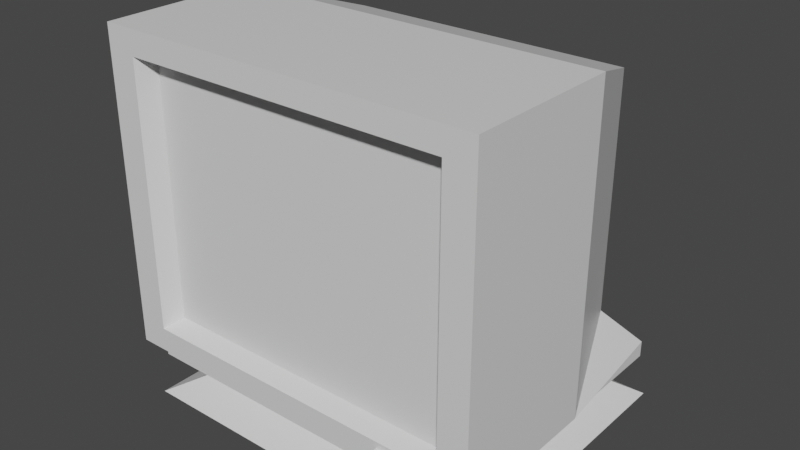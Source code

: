 # Source: Monitor.blend  (saved by Blender 2.83.19; exported with 4.5.12 LTS)
import bpy
from mathutils import Matrix  # noqa: F401  (used for matrix-valued properties, if any)

bpy.ops.wm.read_factory_settings(use_empty=True)
scene = bpy.context.scene
scene.name = 'Scene'

# ---- collections
col_collection = bpy.data.collections.new('Collection'); scene.collection.children.link(col_collection)

# ---- materials (node trees are filled in below, after node groups)
mat_material = bpy.data.materials.new('Material')
mat_material.alpha_threshold = 0.0
mat_material.use_transparent_shadow = False
mat_material.line_color = (0.0, 0.0, 0.0, 1.0)

# ---- material node trees
mat_material.use_nodes = True; mat_material.node_tree.nodes.clear()
_N = mat_material.node_tree.nodes; _L = mat_material.node_tree.links
n0 = _N.new('ShaderNodeOutputMaterial'); n0.name = 'Material Output'; n0.location = (300, 300)
n1 = _N.new('ShaderNodeBsdfPrincipled'); n1.name = 'Principled BSDF'; n1.location = (10, 300)
n1.distribution = 'GGX'
n1.subsurface_method = 'BURLEY'
n1.inputs[2].default_value = 0.4
n1.inputs[3].default_value = 1.45
n1.inputs[27].default_value = (0.0, 0.0, 0.0, 1.0)
n1.inputs[28].default_value = 1.0
_L.new(n1.outputs[0], n0.inputs[0])
n0.is_active_output = True

# ---- world
world_world = bpy.data.worlds.new('World'); scene.world = world_world
world_world.use_nodes = True; world_world.node_tree.nodes.clear()
_N = world_world.node_tree.nodes; _L = world_world.node_tree.links
n0 = _N.new('ShaderNodeOutputWorld'); n0.name = 'World Output'; n0.location = (300, 300)
n1 = _N.new('ShaderNodeBackground'); n1.name = 'Background'; n1.location = (10, 300)
n1.inputs[0].default_value = (0.05088, 0.05088, 0.05088, 1.0)
_L.new(n1.outputs[0], n0.inputs[0])
n0.is_active_output = True
world_world.color = (0.05088, 0.05088, 0.05088)
world_world.use_sun_shadow = False
world_world.sun_shadow_jitter_overblur = 0.0

# ---- meshes
me_cube = bpy.data.meshes.new('Cube')
me_cube.from_pydata([(0.7618, 0.7257, 0.7618), (0.7618, 0.7257, -0.7618), (1.0, -1.0, 1.0), (1.0, -1.0, -1.0), (0.7297, -0.9433, -0.8873), (-0.7618, 0.7257, -0.7618), (-1.0, -1.0, 1.0), (-1.0, -1.0, -1.0), (-0.8463, -1.0, -0.8463), (-0.8463, -1.0, 0.8463), (0.8463, -1.0, 0.8463), (0.8463, -1.0, -0.8463), (-0.7991, -0.8842, -0.7991), (-0.7991, -0.8842, 0.7991), (0.7991, -0.8842, 0.7991), (0.7991, -0.8842, -0.7991), (-0.9203, 0.9203, -1.0), (-0.9203, -0.9203, -1.0), (0.9203, 0.9203, -1.0), (0.9203, -0.9203, -1.0), (-0.9203, 0.9203, -1.104), (-0.9203, -0.9203, -1.104), (0.9203, 0.9203, -1.104), (0.9203, -0.9203, -1.104), (-0.5462, 0.5462, -1.104), (-0.5462, -0.5462, -1.104), (0.5462, 0.5462, -1.104), (0.5462, -0.5462, -1.104), (-0.9516, 0.9516, -1.383), (-0.9516, -0.9516, -1.383), (0.9516, 0.9516, -1.383), (0.9516, -0.9516, -1.383), (0.7297, -0.9433, -0.9699), (0.7297, -1.026, -0.8873), (0.7297, -1.026, -0.9699), (-0.7618, 0.7257, 0.7618), (-1.0, 0.0, -1.0), (1.0, 0.0, 1.0), (-1.0, 0.0, 1.0), (1.0, 0.0, -1.0), (-0.9203, 0.0, -1.0), (0.9203, 0.0, -1.0), (-0.9203, 0.0, -1.104), (0.9203, 0.0, -1.104), (-0.5462, 0.0, -1.104), (0.5462, 0.0, -1.104), (-0.9516, 0.0, -1.383), (0.9516, 0.0, -1.383), (0.7975, -1.026, -0.9699), (0.7975, -1.026, -0.8873), (0.7975, -0.9433, -0.9699), (0.7975, -0.9433, -0.8873), (0.6274, -0.9433, -0.8873), (0.6274, -0.9433, -0.9699), (0.6274, -1.026, -0.8873), (0.6274, -1.026, -0.9699), (0.6951, -1.026, -0.9699), (0.6951, -1.026, -0.8873), (0.6951, -0.9433, -0.9699), (0.6951, -0.9433, -0.8873), (0.5264, -0.9433, -0.8873), (0.5264, -0.9433, -0.9699), (0.5264, -1.026, -0.8873), (0.5264, -1.026, -0.9699), (0.5941, -1.026, -0.9699), (0.5941, -1.026, -0.8873), (0.5941, -0.9433, -0.9699), (0.5941, -0.9433, -0.8873)], [], [(37, 38, 6, 2), (6, 7, 8, 9), (36, 38, 35, 5), (5, 1, 18, 16), (39, 37, 2, 3), (48, 49, 33, 34), (10, 9, 13, 14), (7, 3, 11, 8), (2, 6, 9, 10), (3, 2, 10, 11), (15, 14, 13, 12), (9, 8, 12, 13), (8, 11, 15, 12), (11, 10, 14, 15), (41, 19, 23, 43), (3, 7, 17, 19), (36, 5, 16, 40), (39, 3, 19, 41), (23, 21, 25, 27), (16, 18, 22, 20), (19, 17, 21, 23), (40, 16, 20, 42), (45, 27, 31, 47), (42, 20, 24, 44), (43, 23, 27, 45), (20, 22, 26, 24), (46, 47, 31, 29), (24, 26, 30, 28), (27, 25, 29, 31), (44, 24, 28, 46), (5, 35, 0, 1), (50, 51, 49, 48), (32, 4, 51, 50), (34, 33, 4, 32), (25, 44, 46, 29), (28, 30, 47, 46), (22, 43, 45, 26), (21, 42, 44, 25), (26, 45, 47, 30), (17, 40, 42, 21), (1, 39, 41, 18), (7, 36, 40, 17), (18, 41, 43, 22), (1, 0, 37, 39), (7, 6, 38, 36), (0, 35, 38, 37), (32, 50, 48, 34), (51, 4, 33, 49), (56, 57, 54, 55), (58, 59, 57, 56), (53, 52, 59, 58), (55, 54, 52, 53), (53, 58, 56, 55), (59, 52, 54, 57), (64, 65, 62, 63), (66, 67, 65, 64), (61, 60, 67, 66), (63, 62, 60, 61), (61, 66, 64, 63), (67, 60, 62, 65)])
_uv = me_cube.uv_layers.new(name='UVMap')
_uv.uv.foreach_set('vector', [0.3253, 0.2701, 0.3225, 0.1607, 0.3771, 0.1593, 0.38, 0.2686, 0.2916, 0.07811, 0.1823, 0.08097, 0.1905, 0.07235, 0.283, 0.06993, 0.1837, 0.1356, 0.293, 0.1328, 0.2811, 0.1749, 0.1978, 0.177, 0.1978, 0.177, 0.2, 0.2603, 0.1821, 0.2492, 0.1834, 0.1852, 0.1881, 0.3024, 0.2974, 0.2995, 0.2988, 0.3542, 0.1895, 0.3571, 0.6907, 0.4269, 0.8327, 0.4269, 0.8327, 0.5689, 0.6907, 0.5689, 0.3882, 0.26, 0.3858, 0.1675, 0.3927, 0.1699, 0.395, 0.2573, 0.06961, 0.1488, 0.06466, 0.2837, 0.05468, 0.2729, 0.05887, 0.1588, 0.38, 0.2686, 0.3771, 0.1593, 0.3858, 0.1675, 0.3882, 0.26, 0.1895, 0.3571, 0.2988, 0.3542, 0.2906, 0.3628, 0.1981, 0.3652, 0.4069, 0.967, 0.4069, 0.8467, 0.5272, 0.8467, 0.5272, 0.967, 0.283, 0.06993, 0.1905, 0.07235, 0.1929, 0.06545, 0.2802, 0.06317, 0.05887, 0.1588, 0.05468, 0.2729, 0.04637, 0.2694, 0.05032, 0.1617, 0.1981, 0.3652, 0.2906, 0.3628, 0.2882, 0.3697, 0.2009, 0.372, 0.145, 0.282, 0.07056, 0.2779, 0.0767, 0.2707, 0.1423, 0.2747, 0.06466, 0.2837, 0.06961, 0.1488, 0.0744, 0.1541, 0.07056, 0.2779, 0.1462, 0.1445, 0.1978, 0.177, 0.1834, 0.1852, 0.1454, 0.1501, 0.1455, 0.2877, 0.06466, 0.2837, 0.07056, 0.2779, 0.145, 0.282, 0.0767, 0.2707, 0.0825, 0.161, 0.1045, 0.1824, 0.1035, 0.2476, 0.1834, 0.1852, 0.1821, 0.2492, 0.1776, 0.2472, 0.179, 0.1875, 0.07056, 0.2779, 0.0744, 0.1541, 0.0825, 0.161, 0.0767, 0.2707, 0.1454, 0.1501, 0.1834, 0.1852, 0.179, 0.1875, 0.1432, 0.1586, 0.2191, 0.9419, 0.1869, 0.974, 0.1342, 0.9689, 0.1901, 0.913, 0.1432, 0.1586, 0.179, 0.1875, 0.1623, 0.1951, 0.1359, 0.1852, 0.1423, 0.2747, 0.0767, 0.2707, 0.1035, 0.2476, 0.1367, 0.2474, 0.179, 0.1875, 0.1776, 0.2472, 0.1635, 0.2393, 0.1623, 0.1951, 0.07824, 0.8011, 0.1901, 0.913, 0.1342, 0.9689, 0.02229, 0.857, 0.1869, 0.74, 0.2512, 0.8043, 0.2461, 0.857, 0.1342, 0.7451, 0.08144, 0.974, 0.01721, 0.9098, 0.02229, 0.857, 0.1342, 0.9689, 0.04932, 0.7722, 0.08144, 0.74, 0.1342, 0.7451, 0.07824, 0.8011, 0.1978, 0.177, 0.2811, 0.1749, 0.2833, 0.2581, 0.2, 0.2603, 0.6907, 0.5689, 0.8327, 0.5689, 0.8327, 0.7109, 0.6907, 0.7109, 0.6907, 0.7109, 0.8327, 0.7109, 0.8327, 0.8529, 0.6907, 0.8529, 0.6907, 0.8529, 0.8327, 0.8529, 0.8327, 0.9949, 0.6907, 0.9949, 0.01721, 0.8043, 0.04932, 0.7722, 0.07824, 0.8011, 0.02229, 0.857, 0.1342, 0.7451, 0.2461, 0.857, 0.1901, 0.913, 0.07824, 0.8011, 0.1776, 0.2472, 0.1423, 0.2747, 0.1367, 0.2474, 0.1635, 0.2393, 0.0825, 0.161, 0.1432, 0.1586, 0.1359, 0.1852, 0.1045, 0.1824, 0.2512, 0.9098, 0.2191, 0.9419, 0.1901, 0.913, 0.2461, 0.857, 0.0744, 0.1541, 0.1454, 0.1501, 0.1432, 0.1586, 0.0825, 0.161, 0.2, 0.2603, 0.1455, 0.2877, 0.145, 0.282, 0.1821, 0.2492, 0.06961, 0.1488, 0.1462, 0.1445, 0.1454, 0.1501, 0.0744, 0.1541, 0.1821, 0.2492, 0.145, 0.282, 0.1423, 0.2747, 0.1776, 0.2472, 0.2, 0.2603, 0.2833, 0.2581, 0.2974, 0.2995, 0.1881, 0.3024, 0.1823, 0.08097, 0.2916, 0.07811, 0.293, 0.1328, 0.1837, 0.1356, 0.2833, 0.2581, 0.2811, 0.1749, 0.3225, 0.1607, 0.3253, 0.2701, 0.5487, 0.7109, 0.6907, 0.7109, 0.6907, 0.8529, 0.5487, 0.8529, 0.8327, 0.7109, 0.9747, 0.7109, 0.9747, 0.8529, 0.8327, 0.8529, 0.9873, 0.144, 0.9879, 0.2814, 0.8505, 0.282, 0.85, 0.1446, 0.85, 0.1446, 0.8505, 0.282, 0.7132, 0.2825, 0.7126, 0.1452, 0.7126, 0.1452, 0.7132, 0.2825, 0.5758, 0.2831, 0.5752, 0.1458, 0.5752, 0.1458, 0.5758, 0.2831, 0.4385, 0.2837, 0.4379, 0.1463, 0.712, 0.007827, 0.7126, 0.1452, 0.5752, 0.1458, 0.5747, 0.008397, 0.7132, 0.2825, 0.7137, 0.4199, 0.5764, 0.4205, 0.5758, 0.2831, 0.6753, 0.549, 0.6761, 0.6881, 0.537, 0.6889, 0.5362, 0.5498, 0.5362, 0.5498, 0.537, 0.6889, 0.3979, 0.6897, 0.3971, 0.5506, 0.3971, 0.5506, 0.3979, 0.6897, 0.2587, 0.6905, 0.2579, 0.5513, 0.2579, 0.5513, 0.2587, 0.6905, 0.1196, 0.6913, 0.1188, 0.5521, 0.3963, 0.4114, 0.3971, 0.5506, 0.2579, 0.5513, 0.2571, 0.4122, 0.3979, 0.6897, 0.3987, 0.8288, 0.2595, 0.8296, 0.2587, 0.6905])
me_cube.materials.append(mat_material)
me_cube.use_remesh_preserve_volume = False
me_cube.use_remesh_preserve_attributes = False
me_cube.use_mirror_vertex_groups = False
me_cube.update()

# ---- objects
ob_cube = bpy.data.objects.new('Cube', me_cube)

# ---- transforms, parenting, visibility, modifiers, constraints
ob_cube.location = (0.0, 0.0, 0.0)
ob_cube.scale = (3.572, 2.928, 2.928)
ob_cube.lock_rotations_4d = False
ob_cube.empty_display_type = 'ARROWS'
ob_cube.lineart.crease_threshold = 0.0

# ---- collection membership
col_collection.objects.link(ob_cube)

# ---- scene / render settings (as saved in the file)
scene.frame_start = 1; scene.frame_end = 250; scene.frame_set(1)
scene.render.engine = 'BLENDER_EEVEE_NEXT'
scene.cycles.use_denoising = False
scene.cycles.samples = 128
scene.cycles.sampling_pattern = 'TABULATED_SOBOL'
scene.cycles.use_adaptive_sampling = False
scene.cycles.use_light_tree = False
scene.view_settings.view_transform = 'Filmic'
bpy.context.view_layer.update()

# ---- added for rendering (the .blend has no active camera and no usable light): camera, sun
cam_auto = bpy.data.cameras.new('AutoCamera')
cam_auto.lens = 50.0
cam_auto.sensor_width = 36.0
cam_auto.clip_end = 1000.0
ob_auto_camera = bpy.data.objects.new('AutoCamera', cam_auto)
scene.collection.objects.link(ob_auto_camera)
ob_auto_camera.location = (10.6791, -12.9239, 7.9828)
ob_auto_camera.rotation_euler = (1.09748, -7.21219e-08, 0.694738)
scene.camera = ob_auto_camera
light_auto_sun = bpy.data.lights.new('AutoSun', 'SUN')
light_auto_sun.energy = 3.0
light_auto_sun.angle = 0.0523599
ob_auto_sun = bpy.data.objects.new('AutoSun', light_auto_sun)
scene.collection.objects.link(ob_auto_sun)
ob_auto_sun.rotation_euler = (0.872665, 0.174533, 0.523599)
bpy.context.view_layer.update()
